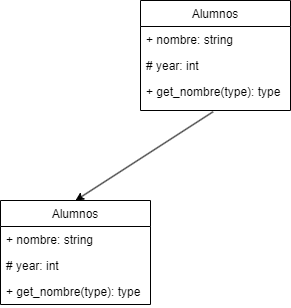

The diagram above was exported from draw.io. Its source (the exported page's mxGraphModel, read from the mxfile embedded in the PNG):
<mxGraphModel dx="1047" dy="565" grid="1" gridSize="10" guides="1" tooltips="1" connect="1" arrows="1" fold="1" page="1" pageScale="1" pageWidth="827" pageHeight="1169" math="0" shadow="0">
  <root>
    <mxCell id="0" />
    <mxCell id="1" parent="0" />
    <mxCell id="2" value="Alumnos" style="swimlane;fontStyle=0;childLayout=stackLayout;horizontal=1;startSize=26;fillColor=none;horizontalStack=0;resizeParent=1;resizeParentMax=0;resizeLast=0;collapsible=1;marginBottom=0;" vertex="1" parent="1">
      <mxGeometry x="80" y="210" width="150" height="104" as="geometry" />
    </mxCell>
    <mxCell id="3" value="+ nombre: string&#10;" style="text;strokeColor=none;fillColor=none;align=left;verticalAlign=top;spacingLeft=4;spacingRight=4;overflow=hidden;rotatable=0;points=[[0,0.5],[1,0.5]];portConstraint=eastwest;" vertex="1" parent="2">
      <mxGeometry y="26" width="150" height="26" as="geometry" />
    </mxCell>
    <mxCell id="4" value="# year: int" style="text;strokeColor=none;fillColor=none;align=left;verticalAlign=top;spacingLeft=4;spacingRight=4;overflow=hidden;rotatable=0;points=[[0,0.5],[1,0.5]];portConstraint=eastwest;" vertex="1" parent="2">
      <mxGeometry y="52" width="150" height="26" as="geometry" />
    </mxCell>
    <mxCell id="5" value="+ get_nombre(type): type" style="text;strokeColor=none;fillColor=none;align=left;verticalAlign=top;spacingLeft=4;spacingRight=4;overflow=hidden;rotatable=0;points=[[0,0.5],[1,0.5]];portConstraint=eastwest;" vertex="1" parent="2">
      <mxGeometry y="78" width="150" height="26" as="geometry" />
    </mxCell>
    <mxCell id="6" value="Alumnos" style="swimlane;fontStyle=0;childLayout=stackLayout;horizontal=1;startSize=26;fillColor=none;horizontalStack=0;resizeParent=1;resizeParentMax=0;resizeLast=0;collapsible=1;marginBottom=0;" vertex="1" parent="1">
      <mxGeometry x="220" y="10" width="150" height="110" as="geometry" />
    </mxCell>
    <mxCell id="7" value="+ nombre: string&#10;" style="text;strokeColor=none;fillColor=none;align=left;verticalAlign=top;spacingLeft=4;spacingRight=4;overflow=hidden;rotatable=0;points=[[0,0.5],[1,0.5]];portConstraint=eastwest;" vertex="1" parent="6">
      <mxGeometry y="26" width="150" height="26" as="geometry" />
    </mxCell>
    <mxCell id="8" value="# year: int" style="text;strokeColor=none;fillColor=none;align=left;verticalAlign=top;spacingLeft=4;spacingRight=4;overflow=hidden;rotatable=0;points=[[0,0.5],[1,0.5]];portConstraint=eastwest;" vertex="1" parent="6">
      <mxGeometry y="52" width="150" height="26" as="geometry" />
    </mxCell>
    <mxCell id="9" value="+ get_nombre(type): type" style="text;strokeColor=none;fillColor=none;align=left;verticalAlign=top;spacingLeft=4;spacingRight=4;overflow=hidden;rotatable=0;points=[[0,0.5],[1,0.5]];portConstraint=eastwest;" vertex="1" parent="6">
      <mxGeometry y="78" width="150" height="32" as="geometry" />
    </mxCell>
    <mxCell id="12" value="" style="edgeStyle=none;orthogonalLoop=1;jettySize=auto;html=1;exitX=0.484;exitY=1.039;exitDx=0;exitDy=0;exitPerimeter=0;entryX=0.5;entryY=0;entryDx=0;entryDy=0;" edge="1" parent="1" source="9" target="2">
      <mxGeometry width="100" relative="1" as="geometry">
        <mxPoint x="230" y="280" as="sourcePoint" />
        <mxPoint x="330" y="280" as="targetPoint" />
        <Array as="points" />
      </mxGeometry>
    </mxCell>
  </root>
</mxGraphModel>